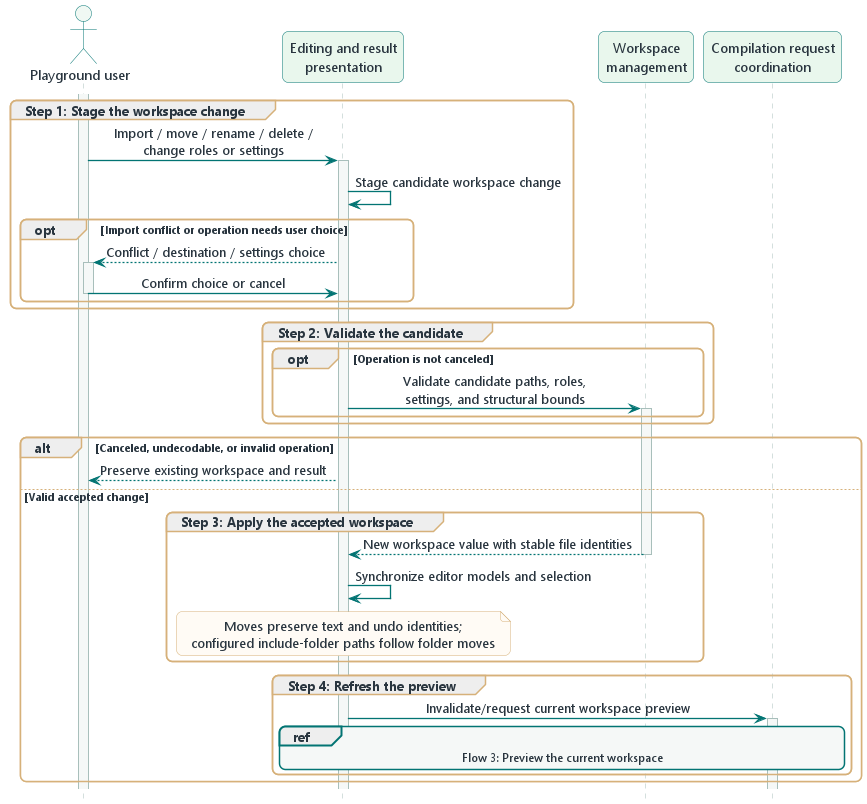

The diagram above was rendered by PlantUML. Its source (embedded in the PNG):
@startuml

!include ../wireloom-theme.puml
!include sequence-style.puml

actor "Playground user" as user
participant "Editing and result\npresentation" as ui
participant "Workspace\nmanagement" as workspace
participant "Compilation request\ncoordination" as compilation

activate user

group Step 1: Stage the workspace change
  user -> ui ++ : Import / move / rename / delete /\nchange roles or settings
  ui -> ui : Stage candidate workspace change
  opt Import conflict or operation needs user choice
    ui --> user ++ : Conflict / destination / settings choice
    user -> ui -- : Confirm choice or cancel
  end
end

group Step 2: Validate the candidate
  opt Operation is not canceled
    ui -> workspace ++ : Validate candidate paths, roles,\nsettings, and structural bounds
  end
end

alt Canceled, undecodable, or invalid operation
  ui --> user : Preserve existing workspace and result
else Valid accepted change
  group Step 3: Apply the accepted workspace
    workspace --> ui -- : New workspace value with stable file identities
    ui -> ui : Synchronize editor models and selection
    note over ui : Moves preserve text and undo identities;\nconfigured include-folder paths follow folder moves
  end

  group Step 4: Refresh the preview
    ui -> compilation ++ : Invalidate/request current workspace preview
    ref over ui,compilation : Flow 3: Preview the current workspace
  end
end

@enduml